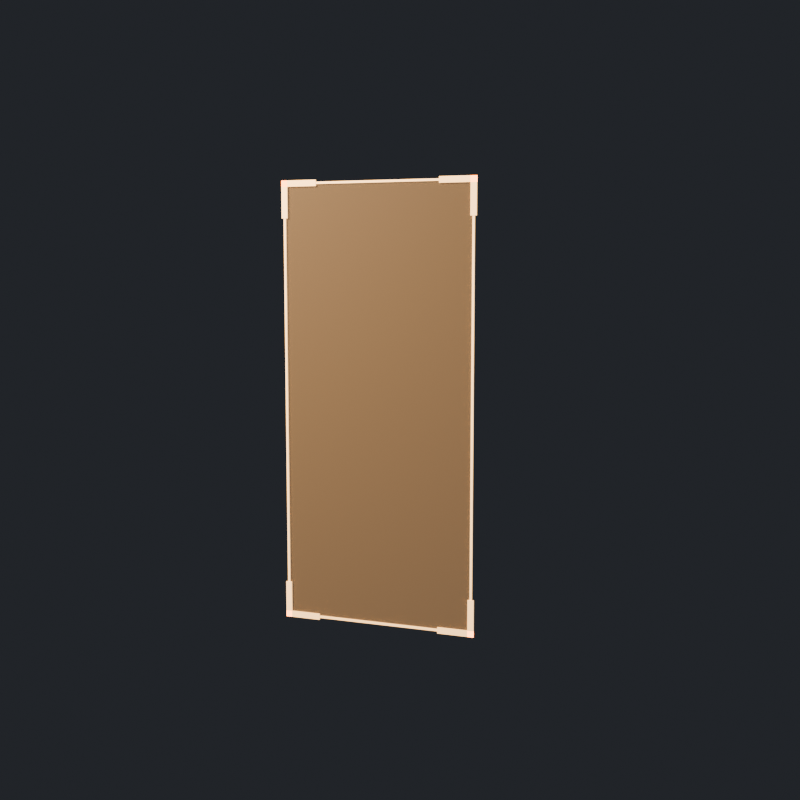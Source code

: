 # Source: slot_outline_10hp.blend  (saved by Blender 5.3.9; exported with 4.5.12 LTS)
import bpy
from mathutils import Matrix  # noqa: F401  (used for matrix-valued properties, if any)

bpy.ops.wm.read_factory_settings(use_empty=True)
scene = bpy.context.scene
scene.name = 'SlotOutlineAsset'

# ---- collections
col_stubby_slotoutline = bpy.data.collections.new('STUBBY_SlotOutline'); scene.collection.children.link(col_stubby_slotoutline)

# ---- materials (node trees are filled in below, after node groups)
mat_slotoutline_ghostline = bpy.data.materials.new('SlotOutline_GhostLine')
mat_slotoutline_ghostline.diffuse_color = (1.0, 0.6514, 0.3231, 1.0)
mat_slotoutline_ghostfill = bpy.data.materials.new('SlotOutline_GhostFill')
mat_slotoutline_ghostfill.surface_render_method = 'BLENDED'
mat_slotoutline_ghostfill.blend_method = 'BLEND'
mat_slotoutline_ghostfill.diffuse_color = (1.0, 0.6514, 0.3231, 1.0)

# ---- material node trees
mat_slotoutline_ghostline.use_nodes = True; mat_slotoutline_ghostline.node_tree.nodes.clear()
_N = mat_slotoutline_ghostline.node_tree.nodes; _L = mat_slotoutline_ghostline.node_tree.links
n0 = _N.new('ShaderNodeBsdfPrincipled'); n0.name = 'Principled BSDF'; n0.location = (-200, 100)
n0.inputs[0].default_value = (1.0, 0.6514, 0.3231, 1.0)
n0.inputs[10].default_value = 0.005
n0.inputs[27].default_value = (1.0, 0.6514, 0.3231, 1.0)
n0.inputs[28].default_value = 1.2
n1 = _N.new('ShaderNodeOutputMaterial'); n1.name = 'Material Output'; n1.location = (200, 100)
_L.new(n0.outputs[0], n1.inputs[0])
n1.is_active_output = True
mat_slotoutline_ghostfill.use_nodes = True; mat_slotoutline_ghostfill.node_tree.nodes.clear()
_N = mat_slotoutline_ghostfill.node_tree.nodes; _L = mat_slotoutline_ghostfill.node_tree.links
n0 = _N.new('ShaderNodeBsdfPrincipled'); n0.name = 'Principled BSDF'; n0.location = (-200, 100)
n0.inputs[0].default_value = (1.0, 0.6514, 0.3231, 1.0)
n0.inputs[4].default_value = 0.08
n0.inputs[10].default_value = 0.005
n0.inputs[27].default_value = (1.0, 0.6514, 0.3231, 1.0)
n0.inputs[28].default_value = 0.4
n1 = _N.new('ShaderNodeOutputMaterial'); n1.name = 'Material Output'; n1.location = (200, 100)
_L.new(n0.outputs[0], n1.inputs[0])
n1.is_active_output = True

# ---- world
world_slotoutline_previewworld = bpy.data.worlds.new('SlotOutline_PreviewWorld'); scene.world = world_slotoutline_previewworld
world_slotoutline_previewworld.use_nodes = True; world_slotoutline_previewworld.node_tree.nodes.clear()
_N = world_slotoutline_previewworld.node_tree.nodes; _L = world_slotoutline_previewworld.node_tree.links
n0 = _N.new('ShaderNodeBackground'); n0.name = 'Background'; n0.location = (-200, 100)
n0.inputs[0].default_value = (0.05, 0.055, 0.065, 1.0)
n0.inputs[1].default_value = 0.6
n1 = _N.new('ShaderNodeOutputWorld'); n1.name = 'World Output'; n1.location = (200, 100)
_L.new(n0.outputs[0], n1.inputs[0])
n1.is_active_output = True

# ---- cameras
cam_slotoutline_previewcamera = bpy.data.cameras.new('SlotOutline_PreviewCamera')

# ---- lights
light_slotoutline_previewkey = bpy.data.lights.new('SlotOutline_PreviewKey', 'AREA')
light_slotoutline_previewkey.color = (1.0, 0.82, 0.62)
light_slotoutline_previewkey.energy = 180.0
light_slotoutline_previewkey.size = 1.2

# ---- meshes
me_slotoutline_edge = bpy.data.meshes.new('SlotOutline_Edge')
me_slotoutline_edge.from_pydata([(-0.255, -0.176, 0.072), (-0.255, -0.172, 0.072), (-0.255, -0.176, 0.078), (-0.255, -0.172, 0.078), (0.255, -0.176, 0.072), (0.255, -0.172, 0.072), (0.255, -0.176, 0.078), (0.255, -0.172, 0.078), (0.255, -0.176, 0.072), (0.255, -0.172, 0.072), (0.249, -0.176, 0.072), (0.249, -0.172, 0.072), (0.255, -0.176, 1.213), (0.255, -0.172, 1.213), (0.249, -0.176, 1.213), (0.249, -0.172, 1.213), (0.255, -0.176, 1.213), (0.255, -0.172, 1.213), (0.255, -0.176, 1.207), (0.255, -0.172, 1.207), (-0.255, -0.176, 1.213), (-0.255, -0.172, 1.213), (-0.255, -0.176, 1.207), (-0.255, -0.172, 1.207), (-0.255, -0.176, 1.213), (-0.255, -0.172, 1.213), (-0.249, -0.176, 1.213), (-0.249, -0.172, 1.213), (-0.255, -0.176, 0.072), (-0.255, -0.172, 0.072), (-0.249, -0.176, 0.072), (-0.249, -0.172, 0.072)], [], [(0, 1, 3, 2), (4, 6, 7, 5), (0, 2, 6, 4), (1, 5, 7, 3), (0, 4, 5, 1), (2, 3, 7, 6), (8, 9, 11, 10), (12, 14, 15, 13), (8, 10, 14, 12), (9, 13, 15, 11), (8, 12, 13, 9), (10, 11, 15, 14), (16, 17, 19, 18), (20, 22, 23, 21), (16, 18, 22, 20), (17, 21, 23, 19), (16, 20, 21, 17), (18, 19, 23, 22), (24, 25, 27, 26), (28, 30, 31, 29), (24, 26, 30, 28), (25, 29, 31, 27), (24, 28, 29, 25), (26, 27, 31, 30)])
me_slotoutline_edge.materials.append(mat_slotoutline_ghostline)
me_slotoutline_edge.update()
me_slotoutline_corner0 = bpy.data.meshes.new('SlotOutline_Corner0')
me_slotoutline_corner0.from_pydata([(-0.164, -0.177, 0.083), (-0.164, -0.173, 0.083), (-0.164, -0.177, 0.067), (-0.164, -0.173, 0.067), (-0.26, -0.177, 0.083), (-0.26, -0.173, 0.083), (-0.26, -0.177, 0.067), (-0.26, -0.173, 0.067), (-0.244, -0.177, 0.067), (-0.244, -0.173, 0.067), (-0.26, -0.177, 0.067), (-0.26, -0.173, 0.067), (-0.244, -0.177, 0.163), (-0.244, -0.173, 0.163), (-0.26, -0.177, 0.163), (-0.26, -0.173, 0.163)], [], [(0, 1, 3, 2), (4, 6, 7, 5), (0, 2, 6, 4), (1, 5, 7, 3), (0, 4, 5, 1), (2, 3, 7, 6), (8, 9, 11, 10), (12, 14, 15, 13), (8, 10, 14, 12), (9, 13, 15, 11), (8, 12, 13, 9), (10, 11, 15, 14)])
me_slotoutline_corner0.materials.append(mat_slotoutline_ghostline)
me_slotoutline_corner0.update()
me_slotoutline_corner1 = bpy.data.meshes.new('SlotOutline_Corner1')
me_slotoutline_corner1.from_pydata([(0.164, -0.177, 0.067), (0.164, -0.173, 0.067), (0.164, -0.177, 0.083), (0.164, -0.173, 0.083), (0.26, -0.177, 0.067), (0.26, -0.173, 0.067), (0.26, -0.177, 0.083), (0.26, -0.173, 0.083), (0.26, -0.177, 0.067), (0.26, -0.173, 0.067), (0.244, -0.177, 0.067), (0.244, -0.173, 0.067), (0.26, -0.177, 0.163), (0.26, -0.173, 0.163), (0.244, -0.177, 0.163), (0.244, -0.173, 0.163)], [], [(0, 1, 3, 2), (4, 6, 7, 5), (0, 2, 6, 4), (1, 5, 7, 3), (0, 4, 5, 1), (2, 3, 7, 6), (8, 9, 11, 10), (12, 14, 15, 13), (8, 10, 14, 12), (9, 13, 15, 11), (8, 12, 13, 9), (10, 11, 15, 14)])
me_slotoutline_corner1.materials.append(mat_slotoutline_ghostline)
me_slotoutline_corner1.update()
me_slotoutline_corner2 = bpy.data.meshes.new('SlotOutline_Corner2')
me_slotoutline_corner2.from_pydata([(0.164, -0.177, 1.202), (0.164, -0.173, 1.202), (0.164, -0.177, 1.218), (0.164, -0.173, 1.218), (0.26, -0.177, 1.202), (0.26, -0.173, 1.202), (0.26, -0.177, 1.218), (0.26, -0.173, 1.218), (0.244, -0.177, 1.218), (0.244, -0.173, 1.218), (0.26, -0.177, 1.218), (0.26, -0.173, 1.218), (0.244, -0.177, 1.122), (0.244, -0.173, 1.122), (0.26, -0.177, 1.122), (0.26, -0.173, 1.122)], [], [(0, 1, 3, 2), (4, 6, 7, 5), (0, 2, 6, 4), (1, 5, 7, 3), (0, 4, 5, 1), (2, 3, 7, 6), (8, 9, 11, 10), (12, 14, 15, 13), (8, 10, 14, 12), (9, 13, 15, 11), (8, 12, 13, 9), (10, 11, 15, 14)])
me_slotoutline_corner2.materials.append(mat_slotoutline_ghostline)
me_slotoutline_corner2.update()
me_slotoutline_corner3 = bpy.data.meshes.new('SlotOutline_Corner3')
me_slotoutline_corner3.from_pydata([(-0.164, -0.177, 1.218), (-0.164, -0.173, 1.218), (-0.164, -0.177, 1.202), (-0.164, -0.173, 1.202), (-0.26, -0.177, 1.218), (-0.26, -0.173, 1.218), (-0.26, -0.177, 1.202), (-0.26, -0.173, 1.202), (-0.26, -0.177, 1.218), (-0.26, -0.173, 1.218), (-0.244, -0.177, 1.218), (-0.244, -0.173, 1.218), (-0.26, -0.177, 1.122), (-0.26, -0.173, 1.122), (-0.244, -0.177, 1.122), (-0.244, -0.173, 1.122)], [], [(0, 1, 3, 2), (4, 6, 7, 5), (0, 2, 6, 4), (1, 5, 7, 3), (0, 4, 5, 1), (2, 3, 7, 6), (8, 9, 11, 10), (12, 14, 15, 13), (8, 10, 14, 12), (9, 13, 15, 11), (8, 12, 13, 9), (10, 11, 15, 14)])
me_slotoutline_corner3.materials.append(mat_slotoutline_ghostline)
me_slotoutline_corner3.update()
me_slotoutline_fill = bpy.data.meshes.new('SlotOutline_Fill')
me_slotoutline_fill.from_pydata([(-0.252, -0.001, -0.5675), (-0.252, -0.001, 0.5675), (-0.252, 0.001, -0.5675), (-0.252, 0.001, 0.5675), (0.252, -0.001, -0.5675), (0.252, -0.001, 0.5675), (0.252, 0.001, -0.5675), (0.252, 0.001, 0.5675)], [], [(0, 1, 3, 2), (2, 3, 7, 6), (6, 7, 5, 4), (4, 5, 1, 0), (2, 6, 4, 0), (7, 3, 1, 5)])
me_slotoutline_fill.materials.append(mat_slotoutline_ghostfill)
me_slotoutline_fill.update()

# ---- objects
ob_slotoutline_previewkey = bpy.data.objects.new('SlotOutline_PreviewKey', light_slotoutline_previewkey)
ob_slotoutline_previewcamera = bpy.data.objects.new('SlotOutline_PreviewCamera', cam_slotoutline_previewcamera)
ob_slotoutline_root = bpy.data.objects.new('SlotOutline_Root', None)
ob_slotoutline_edge = bpy.data.objects.new('SlotOutline_Edge', me_slotoutline_edge)
ob_slotoutline_corner0 = bpy.data.objects.new('SlotOutline_Corner0', me_slotoutline_corner0)
ob_slotoutline_corner1 = bpy.data.objects.new('SlotOutline_Corner1', me_slotoutline_corner1)
ob_slotoutline_corner2 = bpy.data.objects.new('SlotOutline_Corner2', me_slotoutline_corner2)
ob_slotoutline_corner3 = bpy.data.objects.new('SlotOutline_Corner3', me_slotoutline_corner3)
ob_slotoutline_fill = bpy.data.objects.new('SlotOutline_Fill', me_slotoutline_fill)
ob_label = bpy.data.objects.new('Label', None)

# ---- transforms, parenting, visibility, modifiers, constraints
ob_slotoutline_previewkey.location = (-1.4, -1.9, 2.1)
ob_slotoutline_previewkey.rotation_euler = (1.067, 2.741e-08, -0.635)
ob_slotoutline_previewcamera.location = (1.0, -2.8, 1.0)
ob_slotoutline_previewcamera.rotation_euler = (1.451, -1.653e-09, 0.343)
ob_slotoutline_root.location = (0.0, 0.0, 0.0)
ob_slotoutline_edge.parent = ob_slotoutline_root
ob_slotoutline_edge.location = (0.0, 0.0, 0.0)
ob_slotoutline_corner0.parent = ob_slotoutline_root
ob_slotoutline_corner0.location = (0.0, 0.0, 0.0)
ob_slotoutline_corner1.parent = ob_slotoutline_root
ob_slotoutline_corner1.location = (0.0, 0.0, 0.0)
ob_slotoutline_corner2.parent = ob_slotoutline_root
ob_slotoutline_corner2.location = (0.0, 0.0, 0.0)
ob_slotoutline_corner3.parent = ob_slotoutline_root
ob_slotoutline_corner3.location = (0.0, 0.0, 0.0)
ob_slotoutline_fill.parent = ob_slotoutline_root
ob_slotoutline_fill.location = (0.0, -0.172, 0.6425)
ob_label.parent = ob_slotoutline_root
ob_label.location = (0.0, -0.176, 0.7196)
ob_label.empty_display_size = 0.1

# ---- collection membership
scene.collection.objects.link(ob_slotoutline_previewkey)
scene.collection.objects.link(ob_slotoutline_previewcamera)
col_stubby_slotoutline.objects.link(ob_slotoutline_root)
col_stubby_slotoutline.objects.link(ob_slotoutline_edge)
col_stubby_slotoutline.objects.link(ob_slotoutline_corner0)
col_stubby_slotoutline.objects.link(ob_slotoutline_corner1)
col_stubby_slotoutline.objects.link(ob_slotoutline_corner2)
col_stubby_slotoutline.objects.link(ob_slotoutline_corner3)
col_stubby_slotoutline.objects.link(ob_slotoutline_fill)
col_stubby_slotoutline.objects.link(ob_label)

# ---- scene / render settings (as saved in the file)
scene.camera = ob_slotoutline_previewcamera
scene.frame_start = 1; scene.frame_end = 250; scene.frame_set(1)
scene.render.engine = 'CYCLES'
scene.render.image_settings.exr_codec = 'NONE'
scene.render.resolution_x = 768
scene.render.resolution_y = 768
scene.render.use_bake_clear = False
scene.render.bake_margin = 0
scene.render.bake_bias = 0.0
scene.render.bake_samples = 0
scene.render.simplify_subdivision_render = 0
scene.render.simplify_child_particles_render = 0.0
scene.render.compositor_device = 'GPU'
scene.cycles.samples = 48
scene.eevee.use_volume_custom_range = False
scene.eevee.gtao_distance = 0.0
scene.eevee.use_fast_gi = False
scene.eevee.fast_gi_thickness_near = 0.1
scene.eevee.fast_gi_thickness_far = 0.0
scene.eevee.ray_tracing_options.screen_trace_thickness = 0.1
scene.view_settings.look = 'AgX - Medium High Contrast'
bpy.context.view_layer.update()
